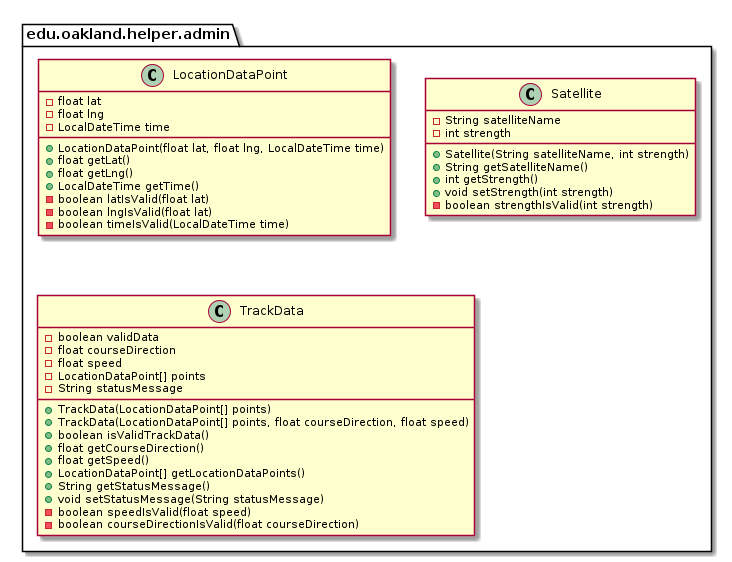

The diagram above was rendered by PlantUML. Its source (embedded in the PNG):
@startuml AdminHelperPackage

package edu.oakland.helper.admin {
    
}


package edu.oakland.helper.admin {
    class LocationDataPoint {
        - float lat
        - float lng
        - LocalDateTime time
        + LocationDataPoint(float lat, float lng, LocalDateTime time)
        + float getLat()
        + float getLng()
        + LocalDateTime getTime()
        - boolean latIsValid(float lat)
        - boolean lngIsValid(float lat)
        - boolean timeIsValid(LocalDateTime time)
    }
}


package edu.oakland.helper.admin {
    class Satellite {
        - String satelliteName
        - int strength
        + Satellite(String satelliteName, int strength)
        + String getSatelliteName()
        + int getStrength()
        + void setStrength(int strength)
        - boolean strengthIsValid(int strength)
    }
}


package edu.oakland.helper.admin {
    class TrackData {
        - boolean validData
        - float courseDirection
        - float speed
        - LocationDataPoint[] points
        - String statusMessage
        + TrackData(LocationDataPoint[] points)
        + TrackData(LocationDataPoint[] points, float courseDirection, float speed)
        + boolean isValidTrackData()
        + float getCourseDirection()
        + float getSpeed()
        + LocationDataPoint[] getLocationDataPoints()
        + String getStatusMessage()
        + void setStatusMessage(String statusMessage)
        - boolean speedIsValid(float speed)
        - boolean courseDirectionIsValid(float courseDirection)
    }
}


@enduml